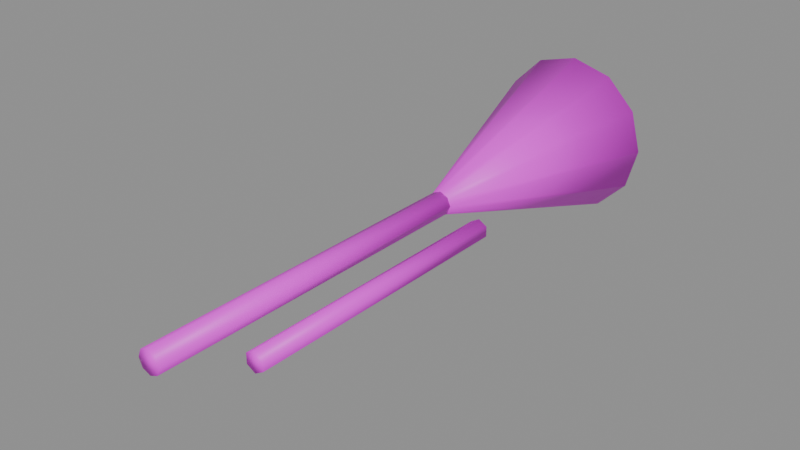 # Source: trompeta.blend  (saved by Blender 5.2.45; exported with 4.5.12 LTS)
import bpy
from mathutils import Matrix  # noqa: F401  (used for matrix-valued properties, if any)

bpy.ops.wm.read_factory_settings(use_empty=True)
scene = bpy.context.scene
scene.name = 'Scene'

# ---- images (referenced by path relative to the original .blend; pixels are not part of the script)
import os
ASSET_DIR = os.environ.get("B2B_ASSET_DIR", "")  # directory of the original .blend (textures are referenced by path, not embedded)
HERE = os.path.dirname(os.path.abspath(__file__))  # packed textures are extracted next to this script under _unpacked/

def load_image(name, relpath, width, height, colorspace="sRGB"):
    """Load a texture the original file referenced (path relative to the .blend, or extracted next to this script)."""
    p = next((c for c in (os.path.join(HERE, relpath), os.path.join(ASSET_DIR, relpath)) if relpath and os.path.exists(c)), "")
    if p:
        img = bpy.data.images.load(p, check_existing=True)
        img.name = name
    else:  # same state as the original file: an image datablock whose file is absent (Cycles renders it pink)
        img = bpy.data.images.new(name, width, height)
        img.source = "FILE"
        img.filepath = "//" + (relpath or name)
    img.colorspace_settings.name = colorspace
    return img
img_trompeta_png = load_image('trompeta.png', 'trompeta.png', 1024, 1024, 'sRGB')

# ---- materials (node trees are filled in below, after node groups)
mat_trompeta = bpy.data.materials.new('trompeta')

# ---- material node trees
mat_trompeta.use_nodes = True; mat_trompeta.node_tree.nodes.clear()
_N = mat_trompeta.node_tree.nodes; _L = mat_trompeta.node_tree.links
n0 = _N.new('ShaderNodeBsdfPrincipled'); n0.name = 'Principled BSDF'; n0.location = (-200, 100)
n0.inputs[10].default_value = 0.005
n1 = _N.new('ShaderNodeOutputMaterial'); n1.name = 'Material Output'; n1.location = (200, 100)
n2 = _N.new('ShaderNodeTexImage'); n2.name = 'Image Texture'; n2.location = (0, 0)
n2.image = img_trompeta_png
_L.new(n0.outputs[0], n1.inputs[0])
_L.new(n2.outputs[0], n0.inputs[0])
n1.is_active_output = True

# ---- meshes
me_trompeta = bpy.data.meshes.new('trompeta')
me_trompeta.from_pydata([(0.0, 0.0, -0.012), (-0.008485, 0.0, -0.008485), (-0.012, 0.0, -7.348e-19), (-0.008485, 0.0, 0.008485), (-1.47e-18, 0.0, 0.012), (0.008485, 0.0, 0.008485), (0.012, 0.0, 2.204e-18), (0.008485, 0.0, -0.008485), (0.0, 0.35, -0.012), (-0.008485, 0.35, -0.008485), (-0.012, 0.35, -7.348e-19), (-0.008485, 0.35, 0.008485), (-1.47e-18, 0.35, 0.012), (0.008485, 0.35, 0.008485), (0.012, 0.35, 2.204e-18), (0.008485, 0.35, -0.008485), (0.0, 0.35, -0.012), (-0.006, 0.35, -0.01039), (-0.01039, 0.35, -0.006), (-0.012, 0.35, -7.348e-19), (-0.01039, 0.35, 0.006), (-0.006, 0.35, 0.01039), (-1.47e-18, 0.35, 0.012), (0.006, 0.35, 0.01039), (0.01039, 0.35, 0.006), (0.012, 0.35, 2.204e-18), (0.01039, 0.35, -0.006), (0.006, 0.35, -0.01039), (0.0, 0.58, -0.085), (-0.0425, 0.58, -0.07361), (-0.07361, 0.58, -0.0425), (-0.085, 0.58, -5.205e-18), (-0.07361, 0.58, 0.0425), (-0.0425, 0.58, 0.07361), (-1.041e-17, 0.58, 0.085), (0.0425, 0.58, 0.07361), (0.07361, 0.58, 0.0425), (0.085, 0.58, 1.561e-17), (0.07361, 0.58, -0.0425), (0.0425, 0.58, -0.07361), (0.06, 0.05, -0.01), (0.05134, 0.05, -0.005), (0.05134, 0.05, 0.005), (0.06, 0.05, 0.01), (0.06866, 0.05, 0.005), (0.06866, 0.05, -0.005), (0.06, 0.33, -0.01), (0.05134, 0.33, -0.005), (0.05134, 0.33, 0.005), (0.06, 0.33, 0.01), (0.06866, 0.33, 0.005), (0.06866, 0.33, -0.005)], [], [(0, 1, 9, 8), (1, 2, 10, 9), (2, 3, 11, 10), (3, 4, 12, 11), (4, 5, 13, 12), (5, 6, 14, 13), (6, 7, 15, 14), (7, 0, 8, 15), (7, 6, 5, 4, 3, 2, 1, 0), (8, 9, 10, 11, 12, 13, 14, 15), (16, 17, 29, 28), (17, 18, 30, 29), (18, 19, 31, 30), (19, 20, 32, 31), (20, 21, 33, 32), (21, 22, 34, 33), (22, 23, 35, 34), (23, 24, 36, 35), (24, 25, 37, 36), (25, 26, 38, 37), (26, 27, 39, 38), (27, 16, 28, 39), (27, 26, 25, 24, 23, 22, 21, 20, 19, 18, 17, 16), (28, 29, 30, 31, 32, 33, 34, 35, 36, 37, 38, 39), (40, 41, 47, 46), (41, 42, 48, 47), (42, 43, 49, 48), (43, 44, 50, 49), (44, 45, 51, 50), (45, 40, 46, 51), (45, 44, 43, 42, 41, 40), (46, 47, 48, 49, 50, 51)])
me_trompeta.polygons.foreach_set('use_smooth', [True] * 32)
_uv = me_trompeta.uv_layers.new(name='Float2')
_uv.uv.foreach_set('vector', [0.0, -0.048, -0.03394, -0.03394, 0.3161, 0.3161, 0.35, 0.302, -0.03394, -0.03394, -0.048, -2.939e-18, 0.302, 0.35, 0.3161, 0.3161, -0.048, -2.939e-18, -0.03394, 0.03394, 0.3161, 0.3839, 0.302, 0.35, -0.03394, 0.03394, -5.878e-18, 0.048, 0.35, 0.398, 0.3161, 0.3839, -5.878e-18, 0.048, 0.03394, 0.03394, 0.3839, 0.3839, 0.35, 0.398, 0.03394, 0.03394, 0.048, 8.817e-18, 0.398, 0.35, 0.3839, 0.3839, 0.048, 8.817e-18, 0.03394, -0.03394, 0.3839, 0.3161, 0.398, 0.35, 0.03394, -0.03394, 0.0, -0.048, 0.35, 0.302, 0.3839, 0.3161, 0.03394, -0.03394, 0.048, 8.817e-18, 0.03394, 0.03394, -5.878e-18, 0.048, -0.03394, 0.03394, -0.048, -2.939e-18, -0.03394, -0.03394, 0.0, -0.048, 0.35, 0.302, 0.3161, 0.3161, 0.302, 0.35, 0.3161, 0.3839, 0.35, 0.398, 0.3839, 0.3839, 0.398, 0.35, 0.3839, 0.3161, 0.35, 0.302, 0.326, 0.3084, 0.41, 0.2856, 0.58, 0.24, 0.326, 0.3084, 0.3084, 0.326, 0.2856, 0.41, 0.41, 0.2856, 0.3084, 0.326, 0.302, 0.35, 0.24, 0.58, 0.2856, 0.41, 0.302, 0.35, 0.3084, 0.374, 0.2856, 0.75, 0.24, 0.58, 0.3084, 0.374, 0.326, 0.3916, 0.41, 0.8744, 0.2856, 0.75, 0.326, 0.3916, 0.35, 0.398, 0.58, 0.92, 0.41, 0.8744, 0.35, 0.398, 0.374, 0.3916, 0.75, 0.8744, 0.58, 0.92, 0.374, 0.3916, 0.3916, 0.374, 0.8744, 0.75, 0.75, 0.8744, 0.3916, 0.374, 0.398, 0.35, 0.92, 0.58, 0.8744, 0.75, 0.398, 0.35, 0.3916, 0.326, 0.8744, 0.41, 0.92, 0.58, 0.3916, 0.326, 0.374, 0.3084, 0.75, 0.2856, 0.8744, 0.41, 0.374, 0.3084, 0.35, 0.302, 0.58, 0.24, 0.75, 0.2856, 0.374, 0.3084, 0.3916, 0.326, 0.398, 0.35, 0.3916, 0.374, 0.374, 0.3916, 0.35, 0.398, 0.326, 0.3916, 0.3084, 0.374, 0.302, 0.35, 0.3084, 0.326, 0.326, 0.3084, 0.35, 0.302, 0.58, 0.24, 0.41, 0.2856, 0.2856, 0.41, 0.24, 0.58, 0.2856, 0.75, 0.41, 0.8744, 0.58, 0.92, 0.75, 0.8744, 0.8744, 0.75, 0.92, 0.58, 0.8744, 0.41, 0.75, 0.2856, 0.29, 0.01, 0.2554, 0.03, 0.5354, 0.31, 0.57, 0.29, 0.2554, 0.03, 0.2554, 0.07, 0.5354, 0.35, 0.5354, 0.31, 0.2554, 0.07, 0.29, 0.09, 0.57, 0.37, 0.5354, 0.35, 0.29, 0.09, 0.3246, 0.07, 0.6046, 0.35, 0.57, 0.37, 0.3246, 0.07, 0.3246, 0.03, 0.6046, 0.31, 0.6046, 0.35, 0.3246, 0.03, 0.29, 0.01, 0.57, 0.29, 0.6046, 0.31, 0.3246, 0.03, 0.3246, 0.07, 0.29, 0.09, 0.2554, 0.07, 0.2554, 0.03, 0.29, 0.01, 0.57, 0.29, 0.5354, 0.31, 0.5354, 0.35, 0.57, 0.37, 0.6046, 0.35, 0.6046, 0.31])
me_trompeta.materials.append(mat_trompeta)
me_trompeta.update()

# ---- objects
ob_trompeta = bpy.data.objects.new('trompeta', me_trompeta)

# ---- transforms, parenting, visibility, modifiers, constraints
ob_trompeta.location = (0.0, 0.0, 0.0)

# ---- collection membership
scene.collection.objects.link(ob_trompeta)

# ---- scene / render settings (as saved in the file)
scene.frame_start = 1; scene.frame_end = 250; scene.frame_set(1)
scene.render.engine = 'BLENDER_EEVEE_NEXT'
scene.render.bake_bias = 0.0
scene.render.bake_samples = 0
scene.render.compositor_device = 'GPU'
scene.eevee.use_volume_custom_range = False
scene.eevee.fast_gi_thickness_near = 0.1
scene.eevee.fast_gi_thickness_far = 0.0
scene.eevee.ray_tracing_options.screen_trace_thickness = 0.1
bpy.context.view_layer.update()

# ---- added for rendering (the .blend has no active camera and no usable light): camera, sun + grey world if the file has none
cam_auto = bpy.data.cameras.new('AutoCamera')
cam_auto.lens = 50.0
cam_auto.sensor_width = 36.0
cam_auto.clip_end = 1000.0
ob_auto_camera = bpy.data.objects.new('AutoCamera', cam_auto)
scene.collection.objects.link(ob_auto_camera)
ob_auto_camera.location = (0.580905, -0.407087, 0.464724)
ob_auto_camera.rotation_euler = (1.09748, -7.21219e-08, 0.694738)
scene.camera = ob_auto_camera
light_auto_sun = bpy.data.lights.new('AutoSun', 'SUN')
light_auto_sun.energy = 3.0
light_auto_sun.angle = 0.0523599
ob_auto_sun = bpy.data.objects.new('AutoSun', light_auto_sun)
scene.collection.objects.link(ob_auto_sun)
ob_auto_sun.rotation_euler = (0.872665, 0.174533, 0.523599)
if scene.world is None:
    world_auto = bpy.data.worlds.new('AutoWorld')
    world_auto.color = (0.3, 0.3, 0.3)
    scene.world = world_auto
bpy.context.view_layer.update()
